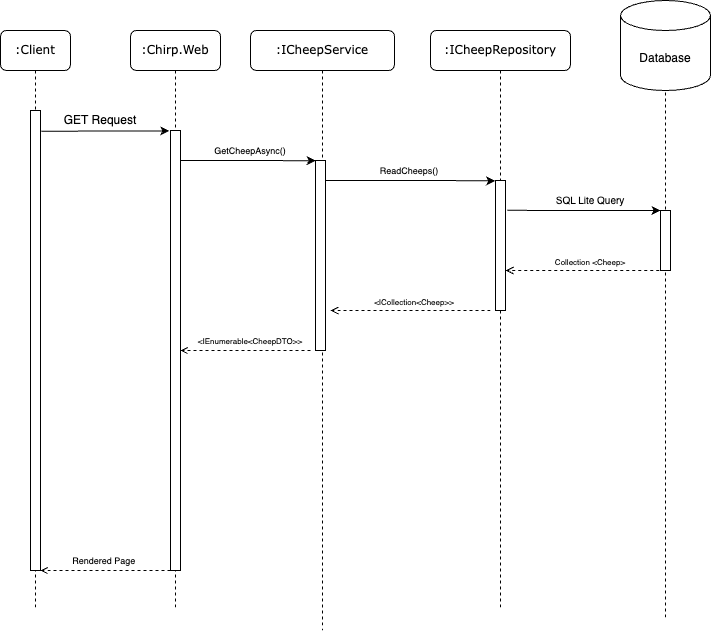

The diagram above was exported from draw.io. Its source (the exported page's mxGraphModel, read from the mxfile embedded in the PNG):
<mxGraphModel dx="960" dy="815" grid="1" gridSize="10" guides="1" tooltips="1" connect="1" arrows="1" fold="1" page="1" pageScale="1" pageWidth="827" pageHeight="1169" math="0" shadow="0">
  <root>
    <mxCell id="0" />
    <mxCell id="1" parent="0" />
    <mxCell id="ElBBtvMuGdLbJ0haY5PQ-1" value=":Chirp.Web" style="shape=umlLifeline;perimeter=lifelinePerimeter;whiteSpace=wrap;html=1;container=1;collapsible=0;recursiveResize=0;outlineConnect=0;rounded=1;shadow=0;comic=0;labelBackgroundColor=none;strokeWidth=1;fontFamily=Verdana;fontSize=12;align=center;" parent="1" vertex="1">
      <mxGeometry x="290" y="80" width="90" height="580" as="geometry" />
    </mxCell>
    <mxCell id="ElBBtvMuGdLbJ0haY5PQ-2" value="" style="html=1;points=[];perimeter=orthogonalPerimeter;rounded=0;shadow=0;comic=0;labelBackgroundColor=none;strokeWidth=1;fontFamily=Verdana;fontSize=12;align=center;" parent="ElBBtvMuGdLbJ0haY5PQ-1" vertex="1">
      <mxGeometry x="40" y="100" width="10" height="440" as="geometry" />
    </mxCell>
    <mxCell id="ElBBtvMuGdLbJ0haY5PQ-4" value=":ICheepService" style="shape=umlLifeline;perimeter=lifelinePerimeter;whiteSpace=wrap;html=1;container=1;collapsible=0;recursiveResize=0;outlineConnect=0;rounded=1;shadow=0;comic=0;labelBackgroundColor=none;strokeWidth=1;fontFamily=Verdana;fontSize=12;align=center;" parent="1" vertex="1">
      <mxGeometry x="410" y="80" width="144" height="600" as="geometry" />
    </mxCell>
    <mxCell id="ElBBtvMuGdLbJ0haY5PQ-5" value="" style="html=1;points=[];perimeter=orthogonalPerimeter;rounded=0;shadow=0;comic=0;labelBackgroundColor=none;strokeWidth=1;fontFamily=Verdana;fontSize=12;align=center;" parent="ElBBtvMuGdLbJ0haY5PQ-4" vertex="1">
      <mxGeometry x="65" y="130" width="10" height="190" as="geometry" />
    </mxCell>
    <mxCell id="ElBBtvMuGdLbJ0haY5PQ-19" value="&lt;font style=&quot;font-size: 9px;&quot;&gt;GetCheepAsync()&lt;/font&gt;" style="text;html=1;align=center;verticalAlign=middle;whiteSpace=wrap;rounded=0;" parent="ElBBtvMuGdLbJ0haY5PQ-4" vertex="1">
      <mxGeometry x="-40" y="110" width="80" height="20" as="geometry" />
    </mxCell>
    <mxCell id="ElBBtvMuGdLbJ0haY5PQ-30" value="" style="endArrow=classic;html=1;rounded=0;entryX=-0.04;entryY=0.003;entryDx=0;entryDy=0;entryPerimeter=0;" parent="ElBBtvMuGdLbJ0haY5PQ-4" target="ElBBtvMuGdLbJ0haY5PQ-23" edge="1">
      <mxGeometry width="50" height="50" relative="1" as="geometry">
        <mxPoint x="74.99912280701756" y="150.00000000000006" as="sourcePoint" />
        <mxPoint x="237.85000000000002" y="150" as="targetPoint" />
        <Array as="points">
          <mxPoint x="162.85000000000002" y="150" />
          <mxPoint x="187.85000000000002" y="150" />
        </Array>
      </mxGeometry>
    </mxCell>
    <mxCell id="ElBBtvMuGdLbJ0haY5PQ-32" value="" style="html=1;verticalAlign=bottom;endArrow=open;dashed=1;endSize=6;curved=0;rounded=0;" parent="ElBBtvMuGdLbJ0haY5PQ-4" edge="1">
      <mxGeometry relative="1" as="geometry">
        <mxPoint x="240" y="280" as="sourcePoint" />
        <mxPoint x="80" y="280" as="targetPoint" />
        <Array as="points" />
      </mxGeometry>
    </mxCell>
    <mxCell id="ElBBtvMuGdLbJ0haY5PQ-8" value="" style="shape=umlLifeline;perimeter=lifelinePerimeter;whiteSpace=wrap;html=1;container=1;collapsible=0;recursiveResize=0;outlineConnect=0;rounded=1;shadow=0;comic=0;labelBackgroundColor=none;strokeWidth=1;fontFamily=Verdana;fontSize=12;align=center;" parent="1" vertex="1">
      <mxGeometry x="780" y="90" width="90" height="580" as="geometry" />
    </mxCell>
    <mxCell id="ElBBtvMuGdLbJ0haY5PQ-9" value="" style="html=1;points=[];perimeter=orthogonalPerimeter;rounded=0;shadow=0;comic=0;labelBackgroundColor=none;strokeWidth=1;fontFamily=Verdana;fontSize=12;align=center;" parent="ElBBtvMuGdLbJ0haY5PQ-8" vertex="1">
      <mxGeometry x="40" y="170" width="10" height="60" as="geometry" />
    </mxCell>
    <mxCell id="ElBBtvMuGdLbJ0haY5PQ-17" value="" style="html=1;verticalAlign=bottom;endArrow=open;dashed=1;endSize=6;curved=0;rounded=0;exitX=-0.264;exitY=0.303;exitDx=0;exitDy=0;exitPerimeter=0;entryX=1.013;entryY=0.692;entryDx=0;entryDy=0;entryPerimeter=0;" parent="ElBBtvMuGdLbJ0haY5PQ-8" target="ElBBtvMuGdLbJ0haY5PQ-23" edge="1">
      <mxGeometry relative="1" as="geometry">
        <mxPoint x="38.68000000000012" y="229.87999999999997" as="sourcePoint" />
        <mxPoint x="-120" y="230" as="targetPoint" />
        <Array as="points" />
      </mxGeometry>
    </mxCell>
    <mxCell id="ElBBtvMuGdLbJ0haY5PQ-10" value="" style="endArrow=classic;html=1;rounded=0;exitX=1.163;exitY=0.229;exitDx=0;exitDy=0;exitPerimeter=0;" parent="ElBBtvMuGdLbJ0haY5PQ-8" source="ElBBtvMuGdLbJ0haY5PQ-23" edge="1">
      <mxGeometry width="50" height="50" relative="1" as="geometry">
        <mxPoint x="-135.5" y="170" as="sourcePoint" />
        <mxPoint x="40" y="170" as="targetPoint" />
        <Array as="points">
          <mxPoint x="-69.5" y="170" />
        </Array>
      </mxGeometry>
    </mxCell>
    <mxCell id="ElBBtvMuGdLbJ0haY5PQ-38" value="&lt;span style=&quot;background-color: rgb(255, 255, 255);&quot;&gt;Database&lt;/span&gt;" style="shape=cylinder3;whiteSpace=wrap;html=1;boundedLbl=1;backgroundOutline=1;size=15;" parent="ElBBtvMuGdLbJ0haY5PQ-8" vertex="1">
      <mxGeometry y="-40" width="90" height="90" as="geometry" />
    </mxCell>
    <mxCell id="ElBBtvMuGdLbJ0haY5PQ-11" value=":Client" style="shape=umlLifeline;perimeter=lifelinePerimeter;whiteSpace=wrap;html=1;container=1;collapsible=0;recursiveResize=0;outlineConnect=0;rounded=1;shadow=0;comic=0;labelBackgroundColor=none;strokeWidth=1;fontFamily=Verdana;fontSize=12;align=center;" parent="1" vertex="1">
      <mxGeometry x="160" y="80" width="70" height="580" as="geometry" />
    </mxCell>
    <mxCell id="ElBBtvMuGdLbJ0haY5PQ-12" value="" style="html=1;points=[];perimeter=orthogonalPerimeter;rounded=0;shadow=0;comic=0;labelBackgroundColor=none;strokeWidth=1;fontFamily=Verdana;fontSize=12;align=center;" parent="ElBBtvMuGdLbJ0haY5PQ-11" vertex="1">
      <mxGeometry x="30" y="80" width="10" height="460" as="geometry" />
    </mxCell>
    <mxCell id="ElBBtvMuGdLbJ0haY5PQ-13" value="" style="endArrow=classic;html=1;rounded=0;entryX=-0.116;entryY=0.001;entryDx=0;entryDy=0;entryPerimeter=0;exitX=1.07;exitY=0.045;exitDx=0;exitDy=0;exitPerimeter=0;" parent="1" source="ElBBtvMuGdLbJ0haY5PQ-12" target="ElBBtvMuGdLbJ0haY5PQ-2" edge="1">
      <mxGeometry width="50" height="50" relative="1" as="geometry">
        <mxPoint x="200" y="183" as="sourcePoint" />
        <mxPoint x="270" y="200" as="targetPoint" />
      </mxGeometry>
    </mxCell>
    <mxCell id="ElBBtvMuGdLbJ0haY5PQ-14" value="GET Request" style="text;html=1;align=center;verticalAlign=middle;whiteSpace=wrap;rounded=0;" parent="1" vertex="1">
      <mxGeometry x="220" y="160" width="80" height="20" as="geometry" />
    </mxCell>
    <mxCell id="ElBBtvMuGdLbJ0haY5PQ-18" value="" style="endArrow=classic;html=1;rounded=0;entryX=0.013;entryY=0.001;entryDx=0;entryDy=0;entryPerimeter=0;" parent="1" target="ElBBtvMuGdLbJ0haY5PQ-5" edge="1">
      <mxGeometry width="50" height="50" relative="1" as="geometry">
        <mxPoint x="340" y="210" as="sourcePoint" />
        <mxPoint x="470" y="210" as="targetPoint" />
        <Array as="points">
          <mxPoint x="381.5" y="210" />
        </Array>
      </mxGeometry>
    </mxCell>
    <mxCell id="ElBBtvMuGdLbJ0haY5PQ-20" value="" style="html=1;verticalAlign=bottom;endArrow=open;dashed=1;endSize=5;curved=0;rounded=0;" parent="1" edge="1">
      <mxGeometry x="-1" y="-376" relative="1" as="geometry">
        <mxPoint x="470" y="400" as="sourcePoint" />
        <mxPoint x="340" y="400" as="targetPoint" />
        <Array as="points">
          <mxPoint x="390.97" y="400" />
        </Array>
        <mxPoint x="345" y="226" as="offset" />
      </mxGeometry>
    </mxCell>
    <mxCell id="ElBBtvMuGdLbJ0haY5PQ-6" value="&lt;font size=&quot;1&quot;&gt;SQL Lite Query&lt;/font&gt;" style="text;html=1;align=center;verticalAlign=middle;whiteSpace=wrap;rounded=0;" parent="1" vertex="1">
      <mxGeometry x="710" y="240" width="80" height="20" as="geometry" />
    </mxCell>
    <mxCell id="ElBBtvMuGdLbJ0haY5PQ-24" value="&lt;font style=&quot;font-size: 9px;&quot;&gt;ReadCheeps()&lt;/font&gt;" style="text;html=1;align=center;verticalAlign=middle;whiteSpace=wrap;rounded=0;" parent="1" vertex="1">
      <mxGeometry x="544" y="210" width="50" height="20" as="geometry" />
    </mxCell>
    <mxCell id="ElBBtvMuGdLbJ0haY5PQ-22" value=":ICheepRepository" style="shape=umlLifeline;perimeter=lifelinePerimeter;whiteSpace=wrap;html=1;container=1;collapsible=0;recursiveResize=0;outlineConnect=0;rounded=1;shadow=0;comic=0;labelBackgroundColor=none;strokeWidth=1;fontFamily=Verdana;fontSize=12;align=center;" parent="1" vertex="1">
      <mxGeometry x="590" y="80" width="140" height="580" as="geometry" />
    </mxCell>
    <mxCell id="ElBBtvMuGdLbJ0haY5PQ-23" value="" style="html=1;points=[];perimeter=orthogonalPerimeter;rounded=0;shadow=0;comic=0;labelBackgroundColor=none;strokeWidth=1;fontFamily=Verdana;fontSize=12;align=center;" parent="ElBBtvMuGdLbJ0haY5PQ-22" vertex="1">
      <mxGeometry x="65" y="150" width="10" height="130" as="geometry" />
    </mxCell>
    <mxCell id="ElBBtvMuGdLbJ0haY5PQ-7" value="&lt;font style=&quot;font-size: 8px;&quot;&gt;&amp;lt;IEnumerable&amp;lt;CheepDTO&amp;gt;&amp;gt;&lt;/font&gt;" style="text;html=1;align=center;verticalAlign=middle;whiteSpace=wrap;rounded=0;" parent="1" vertex="1">
      <mxGeometry x="390" y="380" width="40" height="20" as="geometry" />
    </mxCell>
    <mxCell id="ElBBtvMuGdLbJ0haY5PQ-3" value="" style="html=1;verticalAlign=bottom;endArrow=open;dashed=1;endSize=5;curved=0;rounded=0;" parent="1" edge="1">
      <mxGeometry x="-1" y="-454" relative="1" as="geometry">
        <mxPoint x="330" y="620" as="sourcePoint" />
        <mxPoint x="200" y="620" as="targetPoint" />
        <mxPoint x="440" y="344" as="offset" />
      </mxGeometry>
    </mxCell>
    <mxCell id="ElBBtvMuGdLbJ0haY5PQ-36" value="&lt;span style=&quot;text-wrap: nowrap;&quot;&gt;&lt;font style=&quot;font-size: 8px;&quot;&gt;&amp;lt;ICollection&amp;lt;Cheep&amp;gt;&amp;gt;&lt;/font&gt;&lt;/span&gt;" style="text;html=1;align=center;verticalAlign=middle;whiteSpace=wrap;rounded=0;" parent="1" vertex="1">
      <mxGeometry x="554" y="350" width="40" as="geometry" />
    </mxCell>
    <mxCell id="ElBBtvMuGdLbJ0haY5PQ-16" value="&lt;span style=&quot;font-size: 8px; text-wrap: nowrap;&quot;&gt;Collection &amp;lt;Cheep&amp;gt;&lt;/span&gt;" style="text;html=1;align=center;verticalAlign=middle;whiteSpace=wrap;rounded=0;" parent="1" vertex="1">
      <mxGeometry x="730" y="310" width="40" as="geometry" />
    </mxCell>
    <mxCell id="ElBBtvMuGdLbJ0haY5PQ-21" value="&lt;font style=&quot;font-size: 9px;&quot;&gt;Rendered Page&amp;nbsp;&lt;/font&gt;" style="text;html=1;align=center;verticalAlign=middle;whiteSpace=wrap;rounded=0;" parent="1" vertex="1">
      <mxGeometry x="190" y="600" width="150" height="20" as="geometry" />
    </mxCell>
  </root>
</mxGraphModel>